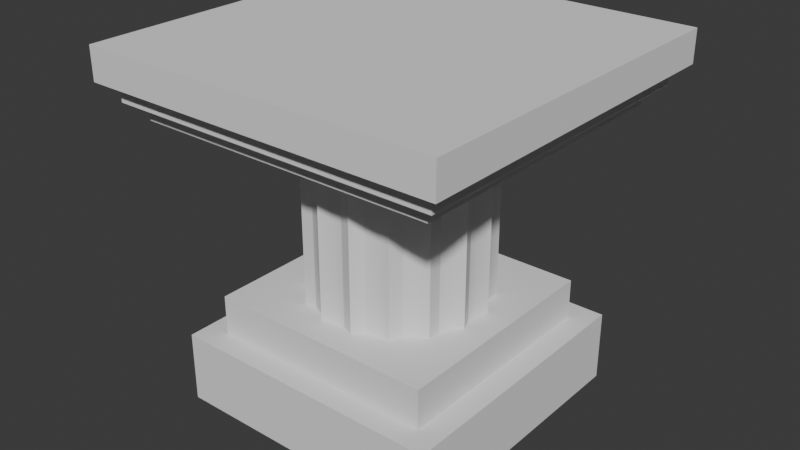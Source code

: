 # Source: pedestal.blend  (saved by Blender 4.1.24; exported with 4.5.12 LTS)
import bpy
from mathutils import Matrix  # noqa: F401  (used for matrix-valued properties, if any)

bpy.ops.wm.read_factory_settings(use_empty=True)
scene = bpy.context.scene
scene.name = 'Scene'

# ---- collections
col_collection = bpy.data.collections.new('Collection'); scene.collection.children.link(col_collection)

# ---- node groups
ng_smooth_by_angle = bpy.data.node_groups.new('Smooth by Angle', 'GeometryNodeTree')
_s = ng_smooth_by_angle.interface.new_socket(name='Mesh', in_out='OUTPUT', socket_type='NodeSocketGeometry')
_s = ng_smooth_by_angle.interface.new_socket(name='Mesh', in_out='INPUT', socket_type='NodeSocketGeometry')
_s = ng_smooth_by_angle.interface.new_socket(name='Angle', in_out='INPUT', socket_type='NodeSocketFloat')
_s.subtype = 'ANGLE'
_s.default_value = 0.5236
_s.min_value = 0.0
_s.max_value = 3.142
_s.description = 'Maximum face angle for smooth edges'
_s = ng_smooth_by_angle.interface.new_socket(name='Ignore Sharpness', in_out='INPUT', socket_type='NodeSocketBool')
_s.force_non_field = True
ng_smooth_by_angle.is_modifier = True
_N = ng_smooth_by_angle.nodes; _L = ng_smooth_by_angle.links
n0 = _N.new('GeometryNodeSetShadeSmooth'); n0.name = 'Set Shade Smooth'; n0.location = (120, -80)
n0.domain = 'EDGE'
n1 = _N.new('GeometryNodeSetShadeSmooth'); n1.name = 'Set Shade Smooth.001'; n1.location = (300, -80)
n2 = _N.new('NodeGroupOutput'); n2.name = 'Group Output'; n2.location = (480, -80)
n3 = _N.new('GeometryNodeInputMeshEdgeAngle'); n3.name = 'Edge Angle'; n3.location = (-440, -240)
n4 = _N.new('NodeGroupInput'); n4.name = 'Group Input'; n4.location = (-80, -80)
n5 = _N.new('GeometryNodeInputEdgeSmooth'); n5.name = 'Is Edge Smooth'; n5.location = (-260, -120)
n6 = _N.new('GeometryNodeInputShadeSmooth'); n6.name = 'Is Shade Smooth'; n6.location = (-440, -397)
n7 = _N.new('FunctionNodeCompare'); n7.name = 'Compare'; n7.location = (-260, -260)
n7.operation = 'LESS_EQUAL'
n7.inputs[6].default_value = (0.0, 0.0, 0.0, 0.0)
n7.inputs[7].default_value = (0.0, 0.0, 0.0, 0.0)
n8 = _N.new('FunctionNodeBooleanMath'); n8.name = 'Boolean Math.001'; n8.location = (-80, -260)
n9 = _N.new('NodeGroupInput'); n9.name = 'Group Input.001'; n9.location = (-440, -329)
n10 = _N.new('NodeGroupInput'); n10.name = 'Group Input.002'; n10.location = (-259, -189)
n11 = _N.new('FunctionNodeBooleanMath'); n11.name = 'Boolean Math'; n11.location = (-80, -149)
n11.operation = 'OR'
n12 = _N.new('FunctionNodeBooleanMath'); n12.name = 'Boolean Math.002'; n12.location = (-260, -380)
n12.operation = 'OR'
n13 = _N.new('NodeGroupInput'); n13.name = 'Group Input.003'; n13.location = (-440, -460)
_L.new(n3.outputs[0], n7.inputs[0])
_L.new(n1.outputs[0], n2.inputs[0])
_L.new(n9.outputs[1], n7.inputs[1])
_L.new(n7.outputs[0], n8.inputs[0])
_L.new(n4.outputs[0], n0.inputs[0])
_L.new(n0.outputs[0], n1.inputs[0])
_L.new(n8.outputs[0], n0.inputs[2])
_L.new(n10.outputs[2], n11.inputs[1])
_L.new(n5.outputs[0], n11.inputs[0])
_L.new(n11.outputs[0], n0.inputs[1])
_L.new(n13.outputs[2], n12.inputs[1])
_L.new(n6.outputs[0], n12.inputs[0])
_L.new(n12.outputs[0], n8.inputs[1])
n2.is_active_output = True
ng_smooth_by_angle_001 = bpy.data.node_groups.new('Smooth by Angle.001', 'GeometryNodeTree')
_s = ng_smooth_by_angle_001.interface.new_socket(name='Mesh', in_out='OUTPUT', socket_type='NodeSocketGeometry')
_s = ng_smooth_by_angle_001.interface.new_socket(name='Mesh', in_out='INPUT', socket_type='NodeSocketGeometry')
_s = ng_smooth_by_angle_001.interface.new_socket(name='Angle', in_out='INPUT', socket_type='NodeSocketFloat')
_s.subtype = 'ANGLE'
_s.default_value = 0.5236
_s.min_value = 0.0
_s.max_value = 3.142
_s.description = 'Maximum face angle for smooth edges'
_s = ng_smooth_by_angle_001.interface.new_socket(name='Ignore Sharpness', in_out='INPUT', socket_type='NodeSocketBool')
_s.force_non_field = True
ng_smooth_by_angle_001.is_modifier = True
_N = ng_smooth_by_angle_001.nodes; _L = ng_smooth_by_angle_001.links
n0 = _N.new('GeometryNodeSetShadeSmooth'); n0.name = 'Set Shade Smooth'; n0.location = (120, -80)
n0.domain = 'EDGE'
n1 = _N.new('GeometryNodeSetShadeSmooth'); n1.name = 'Set Shade Smooth.001'; n1.location = (300, -80)
n2 = _N.new('NodeGroupOutput'); n2.name = 'Group Output'; n2.location = (480, -80)
n3 = _N.new('GeometryNodeInputMeshEdgeAngle'); n3.name = 'Edge Angle'; n3.location = (-440, -240)
n4 = _N.new('NodeGroupInput'); n4.name = 'Group Input'; n4.location = (-80, -80)
n5 = _N.new('GeometryNodeInputEdgeSmooth'); n5.name = 'Is Edge Smooth'; n5.location = (-260, -120)
n6 = _N.new('GeometryNodeInputShadeSmooth'); n6.name = 'Is Shade Smooth'; n6.location = (-440, -397)
n7 = _N.new('FunctionNodeCompare'); n7.name = 'Compare'; n7.location = (-260, -260)
n7.operation = 'LESS_EQUAL'
n7.inputs[6].default_value = (0.0, 0.0, 0.0, 0.0)
n7.inputs[7].default_value = (0.0, 0.0, 0.0, 0.0)
n8 = _N.new('FunctionNodeBooleanMath'); n8.name = 'Boolean Math.001'; n8.location = (-80, -260)
n9 = _N.new('NodeGroupInput'); n9.name = 'Group Input.001'; n9.location = (-440, -329)
n10 = _N.new('NodeGroupInput'); n10.name = 'Group Input.002'; n10.location = (-259, -189)
n11 = _N.new('FunctionNodeBooleanMath'); n11.name = 'Boolean Math'; n11.location = (-80, -149)
n11.operation = 'OR'
n12 = _N.new('FunctionNodeBooleanMath'); n12.name = 'Boolean Math.002'; n12.location = (-260, -380)
n12.operation = 'OR'
n13 = _N.new('NodeGroupInput'); n13.name = 'Group Input.003'; n13.location = (-440, -460)
_L.new(n3.outputs[0], n7.inputs[0])
_L.new(n1.outputs[0], n2.inputs[0])
_L.new(n9.outputs[1], n7.inputs[1])
_L.new(n7.outputs[0], n8.inputs[0])
_L.new(n4.outputs[0], n0.inputs[0])
_L.new(n0.outputs[0], n1.inputs[0])
_L.new(n8.outputs[0], n0.inputs[2])
_L.new(n10.outputs[2], n11.inputs[1])
_L.new(n5.outputs[0], n11.inputs[0])
_L.new(n11.outputs[0], n0.inputs[1])
_L.new(n13.outputs[2], n12.inputs[1])
_L.new(n6.outputs[0], n12.inputs[0])
_L.new(n12.outputs[0], n8.inputs[1])
n2.is_active_output = True

# ---- world
world_world = bpy.data.worlds.new('World'); scene.world = world_world
world_world.use_nodes = True; world_world.node_tree.nodes.clear()
_N = world_world.node_tree.nodes; _L = world_world.node_tree.links
n0 = _N.new('ShaderNodeOutputWorld'); n0.name = 'World Output'; n0.location = (300, 300)
n1 = _N.new('ShaderNodeBackground'); n1.name = 'Background'; n1.location = (10, 300)
n1.inputs[0].default_value = (0.05088, 0.05088, 0.05088, 1.0)
_L.new(n1.outputs[0], n0.inputs[0])
n0.is_active_output = True
world_world.color = (0.05088, 0.05088, 0.05088)
world_world.use_sun_shadow = False
world_world.sun_shadow_jitter_overblur = 0.0

# ---- meshes
me_circle_001 = bpy.data.meshes.new('Circle.001')
me_circle_001.from_pydata([(0.0, 1.0, 0.0), (-0.1951, 0.9808, 0.0), (-0.3827, 0.9239, 0.0), (-0.5556, 0.8315, 0.0), (-0.7071, 0.7071, 0.0), (-0.8315, 0.5556, 0.0), (-0.9239, 0.3827, 0.0), (-0.9808, 0.1951, 0.0), (-1.0, 0.0, 0.0), (-0.9808, -0.1951, 0.0), (-0.9239, -0.3827, 0.0), (-0.8315, -0.5556, 0.0), (-0.7071, -0.7071, 0.0), (-0.5556, -0.8315, 0.0), (-0.3827, -0.9239, 0.0), (-0.1951, -0.9808, 0.0), (0.0, -1.0, 0.0), (0.1951, -0.9808, 0.0), (0.3827, -0.9239, 0.0), (0.5556, -0.8315, 0.0), (0.7071, -0.7071, 0.0), (0.8315, -0.5556, 0.0), (0.9239, -0.3827, 0.0), (0.9808, -0.1951, 0.0), (1.0, 0.0, 0.0), (0.9808, 0.1951, 0.0), (0.9239, 0.3827, 0.0), (0.8315, 0.5556, 0.0), (0.7071, 0.7071, 0.0), (0.5556, 0.8315, 0.0), (0.3827, 0.9239, 0.0), (0.1951, 0.9808, 0.0), (0.0, 1.0, 0.327), (-0.1951, 0.9808, 0.327), (-0.3827, 0.9239, 0.327), (-0.5556, 0.8315, 0.327), (-0.7071, 0.7071, 0.327), (-0.8315, 0.5556, 0.327), (-0.9239, 0.3827, 0.327), (-0.9808, 0.1951, 0.327), (-1.0, 0.0, 0.327), (-0.9808, -0.1951, 0.327), (-0.9239, -0.3827, 0.327), (-0.8315, -0.5556, 0.327), (-0.7071, -0.7071, 0.327), (-0.5556, -0.8315, 0.327), (-0.3827, -0.9239, 0.327), (-0.1951, -0.9808, 0.327), (0.0, -1.0, 0.327), (0.1951, -0.9808, 0.327), (0.3827, -0.9239, 0.327), (0.5556, -0.8315, 0.327), (0.7071, -0.7071, 0.327), (0.8315, -0.5556, 0.327), (0.9239, -0.3827, 0.327), (0.9808, -0.1951, 0.327), (1.0, 0.0, 0.327), (0.9808, 0.1951, 0.327), (0.9239, 0.3827, 0.327), (0.8315, 0.5556, 0.327), (0.7071, 0.7071, 0.327), (0.5556, 0.8315, 0.327), (0.3827, 0.9239, 0.327), (0.1951, 0.9808, 0.327)], [], [(21, 53, 52, 20), (8, 40, 39, 7), (22, 54, 53, 21), (9, 41, 40, 8), (23, 55, 54, 22), (10, 42, 41, 9), (24, 56, 55, 23), (11, 43, 42, 10), (25, 57, 56, 24), (12, 44, 43, 11), (26, 58, 57, 25), (13, 45, 44, 12), (27, 59, 58, 26), (14, 46, 45, 13), (1, 33, 32, 0), (28, 60, 59, 27), (15, 47, 46, 14), (2, 34, 33, 1), (29, 61, 60, 28), (16, 48, 47, 15), (3, 35, 34, 2), (30, 62, 61, 29), (17, 49, 48, 16), (4, 36, 35, 3), (31, 63, 62, 30), (18, 50, 49, 17), (5, 37, 36, 4), (0, 32, 63, 31), (19, 51, 50, 18), (6, 38, 37, 5), (20, 52, 51, 19), (7, 39, 38, 6), (49, 63, 32, 48), (50, 62, 63, 49), (51, 61, 62, 50), (52, 60, 61, 51), (53, 59, 60, 52), (54, 58, 59, 53), (55, 56, 57, 58, 54), (33, 47, 48, 32), (34, 46, 47, 33), (35, 45, 46, 34), (36, 44, 45, 35), (37, 43, 44, 36), (38, 42, 43, 37), (39, 40, 41, 42, 38), (17, 16, 0, 31), (18, 17, 31, 30), (19, 18, 30, 29), (20, 19, 29, 28), (21, 20, 28, 27), (22, 21, 27, 26), (23, 22, 26, 25, 24), (1, 0, 16, 15), (2, 1, 15, 14), (3, 2, 14, 13), (4, 3, 13, 12), (5, 4, 12, 11), (6, 5, 11, 10), (7, 6, 10, 9, 8)])
me_circle_001.polygons.foreach_set('use_smooth', [True] * 60)
_uv = me_circle_001.uv_layers.new(name='UVMap')
_uv.uv.foreach_set('vector', [0.0, 0.0, 0.0, 0.0, 0.0, 0.0, 0.0, 0.0, 0.0, 0.0, 0.0, 0.0, 0.0, 0.0, 0.0, 0.0, 0.0, 0.0, 0.0, 0.0, 0.0, 0.0, 0.0, 0.0, 0.0, 0.0, 0.0, 0.0, 0.0, 0.0, 0.0, 0.0, 0.0, 0.0, 0.0, 0.0, 0.0, 0.0, 0.0, 0.0, 0.0, 0.0, 0.0, 0.0, 0.0, 0.0, 0.0, 0.0, 0.0, 0.0, 0.0, 0.0, 0.0, 0.0, 0.0, 0.0, 0.0, 0.0, 0.0, 0.0, 0.0, 0.0, 0.0, 0.0, 0.0, 0.0, 0.0, 0.0, 0.0, 0.0, 0.0, 0.0, 0.0, 0.0, 0.0, 0.0, 0.0, 0.0, 0.0, 0.0, 0.0, 0.0, 0.0, 0.0, 0.0, 0.0, 0.0, 0.0, 0.0, 0.0, 0.0, 0.0, 0.0, 0.0, 0.0, 0.0, 0.0, 0.0, 0.0, 0.0, 0.0, 0.0, 0.0, 0.0, 0.0, 0.0, 0.0, 0.0, 0.0, 0.0, 0.0, 0.0, 0.0, 0.0, 0.0, 0.0, 0.0, 0.0, 0.0, 0.0, 0.0, 0.0, 0.0, 0.0, 0.0, 0.0, 0.0, 0.0, 0.0, 0.0, 0.0, 0.0, 0.0, 0.0, 0.0, 0.0, 0.0, 0.0, 0.0, 0.0, 0.0, 0.0, 0.0, 0.0, 0.0, 0.0, 0.0, 0.0, 0.0, 0.0, 0.0, 0.0, 0.0, 0.0, 0.0, 0.0, 0.0, 0.0, 0.0, 0.0, 0.0, 0.0, 0.0, 0.0, 0.0, 0.0, 0.0, 0.0, 0.0, 0.0, 0.0, 0.0, 0.0, 0.0, 0.0, 0.0, 0.0, 0.0, 0.0, 0.0, 0.0, 0.0, 0.0, 0.0, 0.0, 0.0, 0.0, 0.0, 0.0, 0.0, 0.0, 0.0, 0.0, 0.0, 0.0, 0.0, 0.0, 0.0, 0.0, 0.0, 0.0, 0.0, 0.0, 0.0, 0.0, 0.0, 0.0, 0.0, 0.0, 0.0, 0.0, 0.0, 0.0, 0.0, 0.0, 0.0, 0.0, 0.0, 0.0, 0.0, 0.0, 0.0, 0.0, 0.0, 0.0, 0.0, 0.0, 0.0, 0.0, 0.0, 0.0, 0.0, 0.0, 0.0, 0.0, 0.0, 0.0, 0.0, 0.0, 0.0, 0.0, 0.0, 0.0, 0.0, 0.0, 0.0, 0.0, 0.0, 0.0, 0.0, 0.0, 0.0, 0.0, 0.0, 0.0, 0.0, 0.0, 0.0, 0.0, 0.0, 0.0, 0.0, 0.0, 0.0, 0.0, 0.0, 0.0, 0.0, 0.0, 0.0, 0.0, 0.0, 0.0, 0.0, 0.0, 0.0, 0.0, 0.0, 0.0, 0.0, 0.0, 0.0, 0.0, 0.0, 0.0, 0.0, 0.0, 0.0, 0.0, 0.0, 0.0, 0.0, 0.0, 0.0, 0.0, 0.0, 0.0, 0.0, 0.0, 0.0, 0.0, 0.0, 0.0, 0.0, 0.0, 0.0, 0.0, 0.0, 0.0, 0.0, 0.0, 0.0, 0.0, 0.0, 0.0, 0.0, 0.0, 0.0, 0.0, 0.0, 0.0, 0.0, 0.0, 0.0, 0.0, 0.0, 0.0, 0.0, 0.0, 0.0, 0.0, 0.0, 0.0, 0.0, 0.0, 0.0, 0.0, 0.0, 0.0, 0.0, 0.0, 0.0, 0.0, 0.0, 0.0, 0.0, 0.0, 0.0, 0.0, 0.0, 0.0, 0.0, 0.0, 0.0, 0.0, 0.0, 0.0, 0.0, 0.0, 0.0, 0.0, 0.0, 0.0, 0.0, 0.0, 0.0, 0.0, 0.0, 0.0, 0.0, 0.0, 0.0, 0.0, 0.0, 0.0, 0.0, 0.0, 0.0, 0.0, 0.0, 0.0, 0.0, 0.0, 0.0, 0.0, 0.0, 0.0, 0.0, 0.0, 0.0, 0.0, 0.0, 0.0, 0.0, 0.0, 0.0, 0.0, 0.0, 0.0, 0.0, 0.0, 0.0, 0.0, 0.0, 0.0, 0.0, 0.0, 0.0, 0.0, 0.0, 0.0, 0.0, 0.0, 0.0, 0.0, 0.0, 0.0, 0.0, 0.0, 0.0, 0.0, 0.0, 0.0, 0.0, 0.0, 0.0, 0.0, 0.0, 0.0, 0.0, 0.0, 0.0, 0.0, 0.0, 0.0, 0.0, 0.0, 0.0, 0.0, 0.0, 0.0, 0.0, 0.0, 0.0, 0.0, 0.0, 0.0, 0.0, 0.0, 0.0, 0.0, 0.0, 0.0, 0.0, 0.0, 0.0, 0.0, 0.0, 0.0, 0.0, 0.0, 0.0, 0.0, 0.0, 0.0, 0.0, 0.0, 0.0, 0.0, 0.0, 0.0, 0.0, 0.0, 0.0, 0.0, 0.0, 0.0, 0.0, 0.0, 0.0, 0.0, 0.0, 0.0, 0.0, 0.0, 0.0, 0.0, 0.0])
me_circle_001.update()
me_cube_001 = bpy.data.meshes.new('Cube.001')
me_cube_001.from_pydata([(-1.0, -1.0, -1.0), (-0.8292, -0.8292, 1.0), (-1.0, 1.0, -1.0), (-0.8292, 0.8292, 1.0), (1.0, -1.0, -1.0), (0.8292, -0.8292, 1.0), (1.0, 1.0, -1.0), (0.8292, 0.8292, 1.0), (-1.0, -1.0, 1.0), (-1.0, 1.0, 1.0), (1.0, 1.0, 1.0), (1.0, -1.0, 1.0), (-0.8292, -0.8292, 2.124), (-0.8292, 0.8292, 2.124), (0.8292, 0.8292, 2.124), (0.8292, -0.8292, 2.124)], [], [(0, 8, 9, 2), (2, 9, 10, 6), (6, 10, 11, 4), (4, 11, 8, 0), (2, 6, 4, 0), (5, 7, 14, 15), (1, 3, 9, 8), (3, 7, 10, 9), (7, 5, 11, 10), (5, 1, 8, 11), (14, 13, 12, 15), (3, 1, 12, 13), (1, 5, 15, 12), (7, 3, 13, 14)])
_uv = me_cube_001.uv_layers.new(name='UVMap')
_uv.uv.foreach_set('vector', [0.375, 0.0, 0.625, 0.0, 0.625, 0.25, 0.375, 0.25, 0.375, 0.25, 0.625, 0.25, 0.625, 0.5, 0.375, 0.5, 0.375, 0.5, 0.625, 0.5, 0.625, 0.75, 0.375, 0.75, 0.375, 0.75, 0.625, 0.75, 0.625, 1.0, 0.375, 1.0, 0.125, 0.5, 0.375, 0.5, 0.375, 0.75, 0.125, 0.75, 0.6463, 0.7287, 0.6463, 0.5213, 0.6463, 0.5213, 0.6463, 0.7287, 0.8537, 0.7287, 0.8537, 0.5213, 0.875, 0.5, 0.875, 0.75, 0.8537, 0.5213, 0.6463, 0.5213, 0.625, 0.5, 0.875, 0.5, 0.6463, 0.5213, 0.6463, 0.7287, 0.625, 0.75, 0.625, 0.5, 0.6463, 0.7287, 0.8537, 0.7287, 0.875, 0.75, 0.625, 0.75, 0.6463, 0.5213, 0.8537, 0.5213, 0.8537, 0.7287, 0.6463, 0.7287, 0.8537, 0.5213, 0.8537, 0.7287, 0.8537, 0.7287, 0.8537, 0.5213, 0.8537, 0.7287, 0.6463, 0.7287, 0.6463, 0.7287, 0.8537, 0.7287, 0.6463, 0.5213, 0.8537, 0.5213, 0.8537, 0.5213, 0.6463, 0.5213])
me_cube_001.update()
me_circle_002 = bpy.data.meshes.new('Circle.002')
me_circle_002.from_pydata([(0.0, 1.0, 0.0), (-0.1951, 0.9808, 0.0), (-0.3827, 0.9239, 0.0), (-0.5556, 0.8315, 0.0), (-0.7071, 0.7071, 0.0), (-0.8315, 0.5556, 0.0), (-0.9239, 0.3827, 0.0), (-0.9808, 0.1951, 0.0), (-1.0, 0.0, 0.0), (-0.9808, -0.1951, 0.0), (-0.9239, -0.3827, 0.0), (-0.8315, -0.5556, 0.0), (-0.7071, -0.7071, 0.0), (-0.5556, -0.8315, 0.0), (-0.3827, -0.9239, 0.0), (-0.1951, -0.9808, 0.0), (0.0, -1.0, 0.0), (0.1951, -0.9808, 0.0), (0.3827, -0.9239, 0.0), (0.5556, -0.8315, 0.0), (0.7071, -0.7071, 0.0), (0.8315, -0.5556, 0.0), (0.9239, -0.3827, 0.0), (0.9808, -0.1951, 0.0), (1.0, 0.0, 0.0), (0.9808, 0.1951, 0.0), (0.9239, 0.3827, 0.0), (0.8315, 0.5556, 0.0), (0.7071, 0.7071, 0.0), (0.5556, 0.8315, 0.0), (0.3827, 0.9239, 0.0), (0.1951, 0.9808, 0.0), (0.0, 1.0, 0.327), (-0.1951, 0.9808, 0.327), (-0.3827, 0.9239, 0.327), (-0.5556, 0.8315, 0.327), (-0.7071, 0.7071, 0.327), (-0.8315, 0.5556, 0.327), (-0.9239, 0.3827, 0.327), (-0.9808, 0.1951, 0.327), (-1.0, 0.0, 0.327), (-0.9808, -0.1951, 0.327), (-0.9239, -0.3827, 0.327), (-0.8315, -0.5556, 0.327), (-0.7071, -0.7071, 0.327), (-0.5556, -0.8315, 0.327), (-0.3827, -0.9239, 0.327), (-0.1951, -0.9808, 0.327), (0.0, -1.0, 0.327), (0.1951, -0.9808, 0.327), (0.3827, -0.9239, 0.327), (0.5556, -0.8315, 0.327), (0.7071, -0.7071, 0.327), (0.8315, -0.5556, 0.327), (0.9239, -0.3827, 0.327), (0.9808, -0.1951, 0.327), (1.0, 0.0, 0.327), (0.9808, 0.1951, 0.327), (0.9239, 0.3827, 0.327), (0.8315, 0.5556, 0.327), (0.7071, 0.7071, 0.327), (0.5556, 0.8315, 0.327), (0.3827, 0.9239, 0.327), (0.1951, 0.9808, 0.327)], [], [(21, 53, 52, 20), (8, 40, 39, 7), (22, 54, 53, 21), (9, 41, 40, 8), (23, 55, 54, 22), (10, 42, 41, 9), (24, 56, 55, 23), (11, 43, 42, 10), (25, 57, 56, 24), (12, 44, 43, 11), (26, 58, 57, 25), (13, 45, 44, 12), (27, 59, 58, 26), (14, 46, 45, 13), (1, 33, 32, 0), (28, 60, 59, 27), (15, 47, 46, 14), (2, 34, 33, 1), (29, 61, 60, 28), (16, 48, 47, 15), (3, 35, 34, 2), (30, 62, 61, 29), (17, 49, 48, 16), (4, 36, 35, 3), (31, 63, 62, 30), (18, 50, 49, 17), (5, 37, 36, 4), (0, 32, 63, 31), (19, 51, 50, 18), (6, 38, 37, 5), (20, 52, 51, 19), (7, 39, 38, 6), (49, 63, 32, 48), (50, 62, 63, 49), (51, 61, 62, 50), (52, 60, 61, 51), (53, 59, 60, 52), (54, 58, 59, 53), (55, 56, 57, 58, 54), (33, 47, 48, 32), (34, 46, 47, 33), (35, 45, 46, 34), (36, 44, 45, 35), (37, 43, 44, 36), (38, 42, 43, 37), (39, 40, 41, 42, 38), (17, 16, 0, 31), (18, 17, 31, 30), (19, 18, 30, 29), (20, 19, 29, 28), (21, 20, 28, 27), (22, 21, 27, 26), (23, 22, 26, 25, 24), (1, 0, 16, 15), (2, 1, 15, 14), (3, 2, 14, 13), (4, 3, 13, 12), (5, 4, 12, 11), (6, 5, 11, 10), (7, 6, 10, 9, 8)])
me_circle_002.polygons.foreach_set('use_smooth', [True] * 60)
_uv = me_circle_002.uv_layers.new(name='UVMap')
_uv.uv.foreach_set('vector', [0.0, 0.0, 0.0, 0.0, 0.0, 0.0, 0.0, 0.0, 0.0, 0.0, 0.0, 0.0, 0.0, 0.0, 0.0, 0.0, 0.0, 0.0, 0.0, 0.0, 0.0, 0.0, 0.0, 0.0, 0.0, 0.0, 0.0, 0.0, 0.0, 0.0, 0.0, 0.0, 0.0, 0.0, 0.0, 0.0, 0.0, 0.0, 0.0, 0.0, 0.0, 0.0, 0.0, 0.0, 0.0, 0.0, 0.0, 0.0, 0.0, 0.0, 0.0, 0.0, 0.0, 0.0, 0.0, 0.0, 0.0, 0.0, 0.0, 0.0, 0.0, 0.0, 0.0, 0.0, 0.0, 0.0, 0.0, 0.0, 0.0, 0.0, 0.0, 0.0, 0.0, 0.0, 0.0, 0.0, 0.0, 0.0, 0.0, 0.0, 0.0, 0.0, 0.0, 0.0, 0.0, 0.0, 0.0, 0.0, 0.0, 0.0, 0.0, 0.0, 0.0, 0.0, 0.0, 0.0, 0.0, 0.0, 0.0, 0.0, 0.0, 0.0, 0.0, 0.0, 0.0, 0.0, 0.0, 0.0, 0.0, 0.0, 0.0, 0.0, 0.0, 0.0, 0.0, 0.0, 0.0, 0.0, 0.0, 0.0, 0.0, 0.0, 0.0, 0.0, 0.0, 0.0, 0.0, 0.0, 0.0, 0.0, 0.0, 0.0, 0.0, 0.0, 0.0, 0.0, 0.0, 0.0, 0.0, 0.0, 0.0, 0.0, 0.0, 0.0, 0.0, 0.0, 0.0, 0.0, 0.0, 0.0, 0.0, 0.0, 0.0, 0.0, 0.0, 0.0, 0.0, 0.0, 0.0, 0.0, 0.0, 0.0, 0.0, 0.0, 0.0, 0.0, 0.0, 0.0, 0.0, 0.0, 0.0, 0.0, 0.0, 0.0, 0.0, 0.0, 0.0, 0.0, 0.0, 0.0, 0.0, 0.0, 0.0, 0.0, 0.0, 0.0, 0.0, 0.0, 0.0, 0.0, 0.0, 0.0, 0.0, 0.0, 0.0, 0.0, 0.0, 0.0, 0.0, 0.0, 0.0, 0.0, 0.0, 0.0, 0.0, 0.0, 0.0, 0.0, 0.0, 0.0, 0.0, 0.0, 0.0, 0.0, 0.0, 0.0, 0.0, 0.0, 0.0, 0.0, 0.0, 0.0, 0.0, 0.0, 0.0, 0.0, 0.0, 0.0, 0.0, 0.0, 0.0, 0.0, 0.0, 0.0, 0.0, 0.0, 0.0, 0.0, 0.0, 0.0, 0.0, 0.0, 0.0, 0.0, 0.0, 0.0, 0.0, 0.0, 0.0, 0.0, 0.0, 0.0, 0.0, 0.0, 0.0, 0.0, 0.0, 0.0, 0.0, 0.0, 0.0, 0.0, 0.0, 0.0, 0.0, 0.0, 0.0, 0.0, 0.0, 0.0, 0.0, 0.0, 0.0, 0.0, 0.0, 0.0, 0.0, 0.0, 0.0, 0.0, 0.0, 0.0, 0.0, 0.0, 0.0, 0.0, 0.0, 0.0, 0.0, 0.0, 0.0, 0.0, 0.0, 0.0, 0.0, 0.0, 0.0, 0.0, 0.0, 0.0, 0.0, 0.0, 0.0, 0.0, 0.0, 0.0, 0.0, 0.0, 0.0, 0.0, 0.0, 0.0, 0.0, 0.0, 0.0, 0.0, 0.0, 0.0, 0.0, 0.0, 0.0, 0.0, 0.0, 0.0, 0.0, 0.0, 0.0, 0.0, 0.0, 0.0, 0.0, 0.0, 0.0, 0.0, 0.0, 0.0, 0.0, 0.0, 0.0, 0.0, 0.0, 0.0, 0.0, 0.0, 0.0, 0.0, 0.0, 0.0, 0.0, 0.0, 0.0, 0.0, 0.0, 0.0, 0.0, 0.0, 0.0, 0.0, 0.0, 0.0, 0.0, 0.0, 0.0, 0.0, 0.0, 0.0, 0.0, 0.0, 0.0, 0.0, 0.0, 0.0, 0.0, 0.0, 0.0, 0.0, 0.0, 0.0, 0.0, 0.0, 0.0, 0.0, 0.0, 0.0, 0.0, 0.0, 0.0, 0.0, 0.0, 0.0, 0.0, 0.0, 0.0, 0.0, 0.0, 0.0, 0.0, 0.0, 0.0, 0.0, 0.0, 0.0, 0.0, 0.0, 0.0, 0.0, 0.0, 0.0, 0.0, 0.0, 0.0, 0.0, 0.0, 0.0, 0.0, 0.0, 0.0, 0.0, 0.0, 0.0, 0.0, 0.0, 0.0, 0.0, 0.0, 0.0, 0.0, 0.0, 0.0, 0.0, 0.0, 0.0, 0.0, 0.0, 0.0, 0.0, 0.0, 0.0, 0.0, 0.0, 0.0, 0.0, 0.0, 0.0, 0.0, 0.0, 0.0, 0.0, 0.0, 0.0, 0.0, 0.0, 0.0, 0.0, 0.0, 0.0, 0.0, 0.0, 0.0, 0.0, 0.0, 0.0, 0.0, 0.0, 0.0, 0.0, 0.0, 0.0, 0.0, 0.0, 0.0, 0.0, 0.0, 0.0, 0.0, 0.0, 0.0, 0.0, 0.0, 0.0, 0.0, 0.0, 0.0, 0.0, 0.0, 0.0, 0.0, 0.0])
me_circle_002.update()
me_cube_002 = bpy.data.meshes.new('Cube.002')
me_cube_002.from_pydata([(-1.0, -1.0, -1.0), (-0.9191, -0.9191, 1.0), (-1.0, 1.0, -1.0), (-0.9191, 0.9191, 1.0), (1.0, -1.0, -1.0), (0.9191, -0.9191, 1.0), (1.0, 1.0, -1.0), (0.9191, 0.9191, 1.0), (-1.0, 1.0, -1.0), (-1.0, -1.0, -1.0), (1.0, 1.0, -1.0), (1.0, -1.0, -1.0), (-1.0, -1.0, 1.0), (-1.0, 1.0, 1.0), (1.0, 1.0, 1.0), (1.0, -1.0, 1.0), (-0.833, -0.833, 2.146), (-0.833, 0.833, 2.146), (0.833, 0.833, 2.146), (0.833, -0.833, 2.146), (-0.9191, -0.9191, 2.146), (-0.9191, 0.9191, 2.146), (0.9191, 0.9191, 2.146), (0.9191, -0.9191, 2.146), (-0.833, -0.833, 3.192), (-0.833, 0.833, 3.192), (0.833, 0.833, 3.192), (0.833, -0.833, 3.192)], [], [(9, 12, 13, 8), (8, 13, 14, 10), (10, 14, 15, 11), (11, 15, 12, 9), (2, 6, 4, 0), (5, 7, 22, 23), (2, 0, 9, 8), (6, 2, 8, 10), (4, 6, 10, 11), (0, 4, 11, 9), (1, 3, 13, 12), (3, 7, 14, 13), (7, 5, 15, 14), (5, 1, 12, 15), (19, 18, 26, 27), (3, 1, 20, 21), (1, 5, 23, 20), (7, 3, 21, 22), (16, 17, 21, 20), (17, 18, 22, 21), (18, 19, 23, 22), (19, 16, 20, 23), (26, 25, 24, 27), (17, 16, 24, 25), (16, 19, 27, 24), (18, 17, 25, 26)])
me_cube_002.polygons.foreach_set('use_smooth', [True] * 26)
_uv = me_cube_002.uv_layers.new(name='UVMap')
_uv.uv.foreach_set('vector', [0.375, 0.0, 0.625, 0.0, 0.625, 0.25, 0.375, 0.25, 0.375, 0.25, 0.625, 0.25, 0.625, 0.5, 0.375, 0.5, 0.375, 0.5, 0.625, 0.5, 0.625, 0.75, 0.375, 0.75, 0.375, 0.75, 0.625, 0.75, 0.625, 1.0, 0.375, 1.0, 0.125, 0.5, 0.375, 0.5, 0.375, 0.75, 0.125, 0.75, 0.6351, 0.7399, 0.6351, 0.5101, 0.6351, 0.5101, 0.6351, 0.7399, 0.125, 0.5, 0.125, 0.75, 0.125, 0.75, 0.125, 0.5, 0.375, 0.5, 0.125, 0.5, 0.125, 0.5, 0.375, 0.5, 0.375, 0.75, 0.375, 0.5, 0.375, 0.5, 0.375, 0.75, 0.125, 0.75, 0.375, 0.75, 0.375, 0.75, 0.125, 0.75, 0.8649, 0.7399, 0.8649, 0.5101, 0.875, 0.5, 0.875, 0.75, 0.8649, 0.5101, 0.6351, 0.5101, 0.625, 0.5, 0.875, 0.5, 0.6351, 0.5101, 0.6351, 0.7399, 0.625, 0.75, 0.625, 0.5, 0.6351, 0.7399, 0.8649, 0.7399, 0.875, 0.75, 0.625, 0.75, 0.6459, 0.7291, 0.6459, 0.5209, 0.6459, 0.5209, 0.6459, 0.7291, 0.8649, 0.5101, 0.8649, 0.7399, 0.8649, 0.7399, 0.8649, 0.5101, 0.8649, 0.7399, 0.6351, 0.7399, 0.6351, 0.7399, 0.8649, 0.7399, 0.6351, 0.5101, 0.8649, 0.5101, 0.8649, 0.5101, 0.6351, 0.5101, 0.8541, 0.7291, 0.8541, 0.5209, 0.8649, 0.5101, 0.8649, 0.7399, 0.8541, 0.5209, 0.6459, 0.5209, 0.6351, 0.5101, 0.8649, 0.5101, 0.6459, 0.5209, 0.6459, 0.7291, 0.6351, 0.7399, 0.6351, 0.5101, 0.6459, 0.7291, 0.8541, 0.7291, 0.8649, 0.7399, 0.6351, 0.7399, 0.6459, 0.5209, 0.8541, 0.5209, 0.8541, 0.7291, 0.6459, 0.7291, 0.8541, 0.5209, 0.8541, 0.7291, 0.8541, 0.7291, 0.8541, 0.5209, 0.8541, 0.7291, 0.6459, 0.7291, 0.6459, 0.7291, 0.8541, 0.7291, 0.6459, 0.5209, 0.8541, 0.5209, 0.8541, 0.5209, 0.6459, 0.5209])
me_cube_002.update()
me_circle_003 = bpy.data.meshes.new('Circle.003')
me_circle_003.from_pydata([(0.03405, -0.1712, -0.1466), (0.09696, -0.1451, -0.1466), (0.1451, -0.09696, -0.1466), (0.1712, -0.03405, -0.1466), (0.1712, 0.03405, -0.1466), (0.1451, 0.09696, -0.1466), (0.09696, 0.1451, -0.1466), (0.03405, 0.1712, -0.1466), (-0.03405, 0.1712, -0.1466), (-0.09696, 0.1451, -0.1466), (-0.1451, 0.09696, -0.1466), (-0.1712, 0.03405, -0.1466), (-0.1712, -0.03405, -0.1466), (-0.1451, -0.09696, -0.1466), (-0.09696, -0.1451, -0.1466), (-0.03405, -0.1712, -0.1466), (0.0102, -0.1615, -0.1466), (-0.0102, -0.1615, -0.1466), (0.05237, -0.1531, -0.1466), (0.07121, -0.1453, -0.1466), (0.107, -0.1214, -0.1466), (0.1214, -0.107, -0.1466), (0.1453, -0.07121, -0.1466), (0.1531, -0.05237, -0.1466), (0.1615, -0.0102, -0.1466), (0.1615, 0.0102, -0.1466), (0.1531, 0.05237, -0.1466), (0.1453, 0.07121, -0.1466), (0.1214, 0.107, -0.1466), (0.107, 0.1214, -0.1466), (0.07121, 0.1453, -0.1466), (0.05237, 0.1531, -0.1466), (0.0102, 0.1615, -0.1466), (-0.0102, 0.1615, -0.1466), (-0.05237, 0.1531, -0.1466), (-0.07121, 0.1453, -0.1466), (-0.107, 0.1214, -0.1466), (-0.1214, 0.107, -0.1466), (-0.1453, 0.07121, -0.1466), (-0.1531, 0.05237, -0.1466), (-0.1615, 0.0102, -0.1466), (-0.1615, -0.0102, -0.1466), (-0.1531, -0.05237, -0.1466), (-0.1453, -0.07121, -0.1466), (-0.1214, -0.107, -0.1466), (-0.107, -0.1214, -0.1466), (-0.07121, -0.1453, -0.1466), (-0.05237, -0.1531, -0.1466), (0.03405, -0.1712, 0.1568), (0.09696, -0.1451, 0.1568), (0.1451, -0.09696, 0.1568), (0.1712, -0.03405, 0.1568), (0.1712, 0.03405, 0.1568), (0.1451, 0.09696, 0.1568), (0.09696, 0.1451, 0.1568), (0.03405, 0.1712, 0.1568), (-0.03405, 0.1712, 0.1568), (-0.09696, 0.1451, 0.1568), (-0.1451, 0.09696, 0.1568), (-0.1712, 0.03405, 0.1568), (-0.1712, -0.03405, 0.1568), (-0.1451, -0.09696, 0.1568), (-0.09696, -0.1451, 0.1568), (-0.03405, -0.1712, 0.1568), (0.0102, -0.1615, 0.1568), (-0.0102, -0.1615, 0.1568), (0.05237, -0.1531, 0.1568), (0.07121, -0.1453, 0.1568), (0.107, -0.1214, 0.1568), (0.1214, -0.107, 0.1568), (0.1453, -0.07121, 0.1568), (0.1531, -0.05237, 0.1568), (0.1615, -0.0102, 0.1568), (0.1615, 0.0102, 0.1568), (0.1531, 0.05237, 0.1568), (0.1453, 0.07121, 0.1568), (0.1214, 0.107, 0.1568), (0.107, 0.1214, 0.1568), (0.07121, 0.1453, 0.1568), (0.05237, 0.1531, 0.1568), (0.0102, 0.1615, 0.1568), (-0.0102, 0.1615, 0.1568), (-0.05237, 0.1531, 0.1568), (-0.07121, 0.1453, 0.1568), (-0.107, 0.1214, 0.1568), (-0.1214, 0.107, 0.1568), (-0.1453, 0.07121, 0.1568), (-0.1531, 0.05237, 0.1568), (-0.1615, 0.0102, 0.1568), (-0.1615, -0.0102, 0.1568), (-0.1531, -0.05237, 0.1568), (-0.1453, -0.07121, 0.1568), (-0.1214, -0.107, 0.1568), (-0.107, -0.1214, 0.1568), (-0.07121, -0.1453, 0.1568), (-0.05237, -0.1531, 0.1568)], [], [(29, 6, 54, 77), (16, 0, 48, 64), (43, 13, 61, 91), (22, 23, 71, 70), (30, 78, 54, 6), (17, 65, 63, 15), (44, 92, 61, 13), (24, 25, 73, 72), (31, 7, 55, 79), (18, 66, 48, 0), (45, 14, 62, 93), (26, 27, 75, 74), (32, 80, 55, 7), (19, 1, 49, 67), (46, 94, 62, 14), (28, 29, 77, 76), (33, 8, 56, 81), (20, 68, 49, 1), (47, 15, 63, 95), (30, 31, 79, 78), (34, 82, 56, 8), (21, 2, 50, 69), (32, 33, 81, 80), (35, 9, 57, 83), (22, 70, 50, 2), (34, 35, 83, 82), (36, 84, 57, 9), (23, 3, 51, 71), (36, 37, 85, 84), (37, 10, 58, 85), (24, 72, 51, 3), (38, 39, 87, 86), (38, 86, 58, 10), (25, 4, 52, 73), (40, 41, 89, 88), (39, 11, 59, 87), (26, 74, 52, 4), (42, 43, 91, 90), (40, 88, 59, 11), (16, 64, 65, 17), (27, 5, 53, 75), (44, 45, 93, 92), (41, 12, 60, 89), (18, 19, 67, 66), (28, 76, 53, 5), (46, 47, 95, 94), (42, 90, 60, 12), (20, 21, 69, 68)])
me_circle_003.polygons.foreach_set('use_smooth', [True] * 48)
_k = set([(0, 48), (1, 49), (2, 50), (3, 51), (4, 52), (5, 53), (6, 54), (7, 55), (8, 56), (9, 57), (10, 58), (11, 59), (12, 60), (13, 61), (14, 62), (15, 63), (16, 64), (18, 66), (20, 68), (22, 70), (24, 72), (26, 74), (28, 76), (30, 78), (32, 80), (34, 82), (36, 84), (38, 86), (40, 88), (42, 90), (44, 92), (46, 94)])
me_circle_003.attributes.new('sharp_edge', 'BOOLEAN', 'EDGE').data.foreach_set('value', [ (min(e.vertices), max(e.vertices)) in _k for e in me_circle_003.edges])
_uv = me_circle_003.uv_layers.new(name='UVMap')
_uv.uv.foreach_set('vector', [0.0, 0.0, 0.0, 0.0, 0.0, 0.0, 0.0, 0.0, 0.0, 0.0, 0.0, 0.0, 0.0, 0.0, 0.0, 0.0, 0.0, 0.0, 0.0, 0.0, 0.0, 0.0, 0.0, 0.0, 0.0, 0.0, 0.0, 0.0, 0.0, 0.0, 0.0, 0.0, 0.0, 0.0, 0.0, 0.0, 0.0, 0.0, 0.0, 0.0, 0.0, 0.0, 0.0, 0.0, 0.0, 0.0, 0.0, 0.0, 0.0, 0.0, 0.0, 0.0, 0.0, 0.0, 0.0, 0.0, 0.0, 0.0, 0.0, 0.0, 0.0, 0.0, 0.0, 0.0, 0.0, 0.0, 0.0, 0.0, 0.0, 0.0, 0.0, 0.0, 0.0, 0.0, 0.0, 0.0, 0.0, 0.0, 0.0, 0.0, 0.0, 0.0, 0.0, 0.0, 0.0, 0.0, 0.0, 0.0, 0.0, 0.0, 0.0, 0.0, 0.0, 0.0, 0.0, 0.0, 0.0, 0.0, 0.0, 0.0, 0.0, 0.0, 0.0, 0.0, 0.0, 0.0, 0.0, 0.0, 0.0, 0.0, 0.0, 0.0, 0.0, 0.0, 0.0, 0.0, 0.0, 0.0, 0.0, 0.0, 0.0, 0.0, 0.0, 0.0, 0.0, 0.0, 0.0, 0.0, 0.0, 0.0, 0.0, 0.0, 0.0, 0.0, 0.0, 0.0, 0.0, 0.0, 0.0, 0.0, 0.0, 0.0, 0.0, 0.0, 0.0, 0.0, 0.0, 0.0, 0.0, 0.0, 0.0, 0.0, 0.0, 0.0, 0.0, 0.0, 0.0, 0.0, 0.0, 0.0, 0.0, 0.0, 0.0, 0.0, 0.0, 0.0, 0.0, 0.0, 0.0, 0.0, 0.0, 0.0, 0.0, 0.0, 0.0, 0.0, 0.0, 0.0, 0.0, 0.0, 0.0, 0.0, 0.0, 0.0, 0.0, 0.0, 0.0, 0.0, 0.0, 0.0, 0.0, 0.0, 0.0, 0.0, 0.0, 0.0, 0.0, 0.0, 0.0, 0.0, 0.0, 0.0, 0.0, 0.0, 0.0, 0.0, 0.0, 0.0, 0.0, 0.0, 0.0, 0.0, 0.0, 0.0, 0.0, 0.0, 0.0, 0.0, 0.0, 0.0, 0.0, 0.0, 0.0, 0.0, 0.0, 0.0, 0.0, 0.0, 0.0, 0.0, 0.0, 0.0, 0.0, 0.0, 0.0, 0.0, 0.0, 0.0, 0.0, 0.0, 0.0, 0.0, 0.0, 0.0, 0.0, 0.0, 0.0, 0.0, 0.0, 0.0, 0.0, 0.0, 0.0, 0.0, 0.0, 0.0, 0.0, 0.0, 0.0, 0.0, 0.0, 0.0, 0.0, 0.0, 0.0, 0.0, 0.0, 0.0, 0.0, 0.0, 0.0, 0.0, 0.0, 0.0, 0.0, 0.0, 0.0, 0.0, 0.0, 0.0, 0.0, 0.0, 0.0, 0.0, 0.0, 0.0, 0.0, 0.0, 0.0, 0.0, 0.0, 0.0, 0.0, 0.0, 0.0, 0.0, 0.0, 0.0, 0.0, 0.0, 0.0, 0.0, 0.0, 0.0, 0.0, 0.0, 0.0, 0.0, 0.0, 0.0, 0.0, 0.0, 0.0, 0.0, 0.0, 0.0, 0.0, 0.0, 0.0, 0.0, 0.0, 0.0, 0.0, 0.0, 0.0, 0.0, 0.0, 0.0, 0.0, 0.0, 0.0, 0.0, 0.0, 0.0, 0.0, 0.0, 0.0, 0.0, 0.0, 0.0, 0.0, 0.0, 0.0, 0.0, 0.0, 0.0, 0.0, 0.0, 0.0, 0.0, 0.0, 0.0, 0.0, 0.0, 0.0, 0.0, 0.0, 0.0, 0.0, 0.0, 0.0, 0.0, 0.0, 0.0, 0.0, 0.0, 0.0, 0.0, 0.0, 0.0, 0.0, 0.0, 0.0, 0.0, 0.0, 0.0, 0.0, 0.0, 0.0, 0.0, 0.0, 0.0, 0.0, 0.0])
me_circle_003.update()

# ---- objects
ob_circle_001 = bpy.data.objects.new('Circle.001', me_circle_001)
ob_cube = bpy.data.objects.new('Cube', me_cube_001)
ob_circle_002 = bpy.data.objects.new('Circle.002', me_circle_002)
ob_cube_001 = bpy.data.objects.new('Cube.001', me_cube_002)
ob_circle_003 = bpy.data.objects.new('Circle.003', me_circle_003)

# ---- transforms, parenting, visibility, modifiers, constraints
ob_circle_001.location = (0.0, 0.0, -0.2064)
ob_circle_001.scale = (0.1904, 0.1904, 0.1904)
_m = ob_circle_001.modifiers.new('Smooth by Angle', 'NODES')
_m.node_group = ng_smooth_by_angle
_m.show_group_selector = False
ob_cube.location = (0.0, 0.0, -0.275)
ob_cube.scale = (0.2689, 0.2689, 0.06883)
ob_circle_002.location = (0.0, 0.0, 0.1525)
ob_circle_002.scale = (0.1904, 0.1904, 0.1904)
_m = ob_circle_002.modifiers.new('Smooth by Angle', 'NODES')
_m.node_group = ng_smooth_by_angle_001
_m.show_group_selector = False
ob_cube_001.location = (0.0, 0.0, 0.3133)
ob_cube_001.scale = (-0.3496, -0.3496, -0.03154)
_m = ob_cube_001.modifiers.new('Smooth by Angle', 'NODES')
_m.node_group = ng_smooth_by_angle
_m.show_group_selector = False
ob_circle_003.location = (0.0, 0.0, 0.0)

# ---- collection membership
col_collection.objects.link(ob_circle_001)
col_collection.objects.link(ob_cube)
col_collection.objects.link(ob_circle_002)
col_collection.objects.link(ob_cube_001)
col_collection.objects.link(ob_circle_003)

# ---- scene / render settings (as saved in the file)
scene.frame_start = 1; scene.frame_end = 250; scene.frame_set(1)
scene.render.engine = 'BLENDER_EEVEE_NEXT'
scene.cycles.sampling_pattern = 'TABULATED_SOBOL'
scene.eevee.ray_tracing_options.trace_max_roughness = 0.0
bpy.context.view_layer.update()

# ---- added for rendering (the .blend has no active camera and no usable light): camera, sun
cam_auto = bpy.data.cameras.new('AutoCamera')
cam_auto.lens = 50.0
cam_auto.sensor_width = 36.0
cam_auto.clip_end = 1000.0
ob_auto_camera = bpy.data.objects.new('AutoCamera', cam_auto)
scene.collection.objects.link(ob_auto_camera)
ob_auto_camera.location = (1.11496, -1.33795, 0.892458)
ob_auto_camera.rotation_euler = (1.09748, -7.21219e-08, 0.694738)
scene.camera = ob_auto_camera
light_auto_sun = bpy.data.lights.new('AutoSun', 'SUN')
light_auto_sun.energy = 3.0
light_auto_sun.angle = 0.0523599
ob_auto_sun = bpy.data.objects.new('AutoSun', light_auto_sun)
scene.collection.objects.link(ob_auto_sun)
ob_auto_sun.rotation_euler = (0.872665, 0.174533, 0.523599)
bpy.context.view_layer.update()
